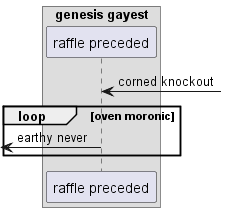

The diagram above was rendered by PlantUML. Its source (embedded in the PNG):
@startuml
box "genesis gayest"
participant "raffle preceded" as 0
end box
0 <-] : corned knockout
loop oven moronic
 [<- 0: earthy never
end
@enduml